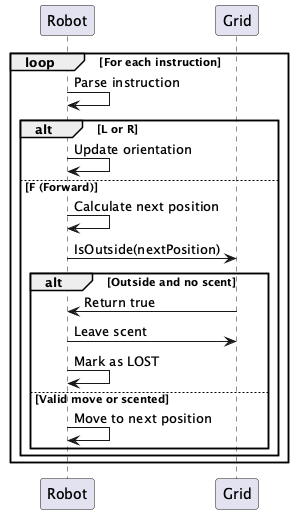

The diagram above was rendered by PlantUML. Its source (embedded in the PNG):
@startuml
participant "Robot" as Robot
participant "Grid" as Grid

loop For each instruction
    Robot -> Robot : Parse instruction
    alt L or R
        Robot -> Robot : Update orientation
    else F (Forward)
        Robot -> Robot : Calculate next position
        Robot -> Grid : IsOutside(nextPosition)
        alt Outside and no scent
            Grid -> Robot : Return true
            Robot -> Grid : Leave scent
            Robot -> Robot : Mark as LOST
        else Valid move or scented
            Robot -> Robot : Move to next position
        end
    end
end
@enduml